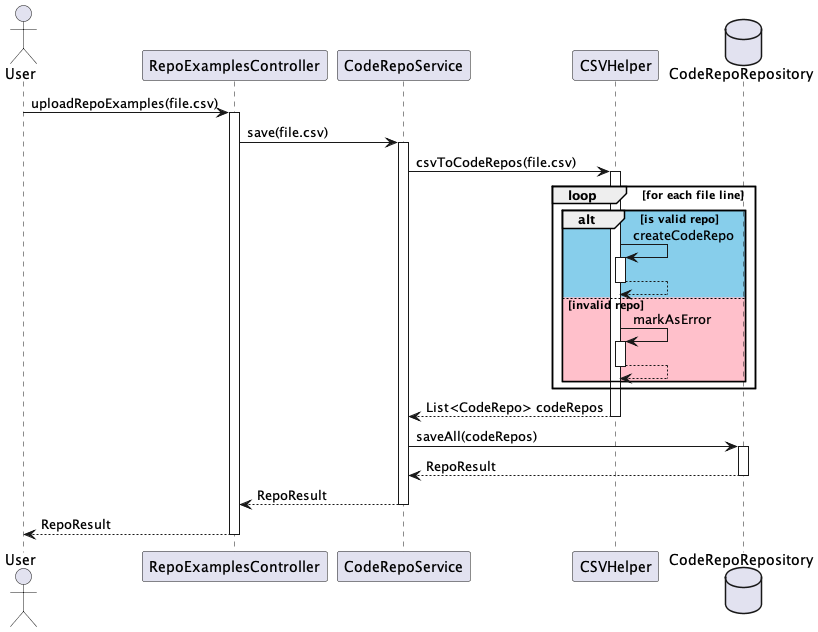

The diagram above was rendered by PlantUML. Its source (embedded in the PNG):
@startuml Upload Repo Examples
autoactivate on
actor User
User -> RepoExamplesController: uploadRepoExamples(file.csv)
    RepoExamplesController -> CodeRepoService: save(file.csv)
        CodeRepoService -> CSVHelper: csvToCodeRepos(file.csv)
        loop for each file line 
        alt #SkyBlue is valid repo
                CSVHelper -> CSVHelper: createCodeRepo
                return 
            else #Pink invalid repo
                CSVHelper -> CSVHelper: markAsError
                return 
            end
        end
        return List<CodeRepo> codeRepos
        database CodeRepoRepository
        CodeRepoService -> CodeRepoRepository: saveAll(codeRepos)
        return RepoResult
    return RepoResult
return RepoResult

@enduml